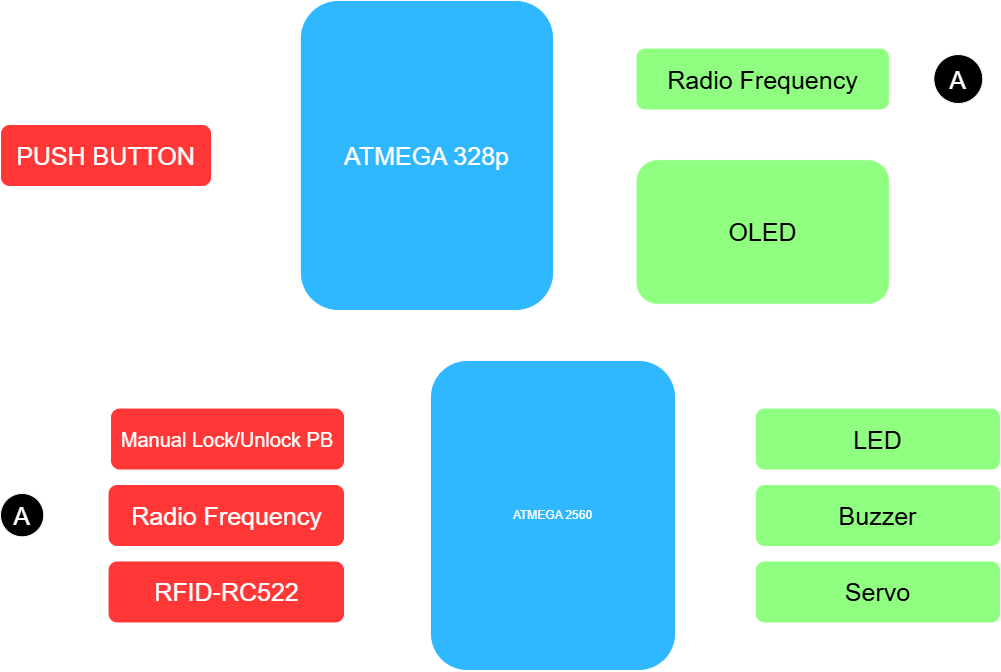

The diagram above was exported from draw.io. Its source (the exported page's mxGraphModel, read from the mxfile embedded in the PNG):
<mxGraphModel dx="1717" dy="878" grid="1" gridSize="10" guides="1" tooltips="1" connect="1" arrows="1" fold="1" page="1" pageScale="1" pageWidth="1169" pageHeight="827" math="0" shadow="0">
  <root>
    <mxCell id="0" />
    <mxCell id="1" parent="0" />
    <mxCell id="qbEuTmYjdv7ngwCcDUgU-34" connectable="0" parent="1" style="group;rounded=1;" value="" vertex="1">
      <mxGeometry height="310" width="1000" x="80" y="440" as="geometry" />
    </mxCell>
    <mxCell id="qbEuTmYjdv7ngwCcDUgU-30" edge="1" parent="qbEuTmYjdv7ngwCcDUgU-34" source="qbEuTmYjdv7ngwCcDUgU-20" style="edgeStyle=orthogonalEdgeStyle;rounded=1;orthogonalLoop=1;jettySize=auto;html=1;exitX=1;exitY=0.5;exitDx=0;exitDy=0;entryX=0;entryY=0.5;entryDx=0;entryDy=0;fontFamily=Helvetica;fontSize=12;fontColor=default;" target="qbEuTmYjdv7ngwCcDUgU-15">
      <mxGeometry relative="1" as="geometry" />
    </mxCell>
    <mxCell id="qbEuTmYjdv7ngwCcDUgU-20" parent="qbEuTmYjdv7ngwCcDUgU-34" style="rounded=1;whiteSpace=wrap;html=1;fillColor=light-dark(#000000,#FF3737);fillStyle=solid;fontColor=light-dark(#000000,#FFFFFF);" value="&lt;font style=&quot;font-size: 25px;&quot;&gt;Radio Frequency&lt;/font&gt;" vertex="1">
      <mxGeometry height="62" width="236.56206410847264" x="107.52821095839666" y="124" as="geometry" />
    </mxCell>
    <mxCell id="qbEuTmYjdv7ngwCcDUgU-31" edge="1" parent="qbEuTmYjdv7ngwCcDUgU-34" source="qbEuTmYjdv7ngwCcDUgU-21" style="edgeStyle=orthogonalEdgeStyle;rounded=1;orthogonalLoop=1;jettySize=auto;html=1;exitX=1;exitY=0.5;exitDx=0;exitDy=0;entryX=0;entryY=0.75;entryDx=0;entryDy=0;fontFamily=Helvetica;fontSize=12;fontColor=default;" target="qbEuTmYjdv7ngwCcDUgU-15">
      <mxGeometry relative="1" as="geometry" />
    </mxCell>
    <mxCell id="qbEuTmYjdv7ngwCcDUgU-21" parent="qbEuTmYjdv7ngwCcDUgU-34" style="rounded=1;whiteSpace=wrap;html=1;fillColor=light-dark(#000000,#FF3737);fillStyle=solid;fontColor=light-dark(#000000,#FFFFFF);" value="&lt;font style=&quot;font-size: 25px;&quot;&gt;RFID-RC522&lt;/font&gt;" vertex="1">
      <mxGeometry height="62" width="236.56206410847264" x="107.52821095839666" y="200.47210526315789" as="geometry" />
    </mxCell>
    <mxCell id="qbEuTmYjdv7ngwCcDUgU-22" parent="qbEuTmYjdv7ngwCcDUgU-34" style="rounded=1;whiteSpace=wrap;html=1;fillColor=light-dark(#000000,#90FF81);fillStyle=solid;fontColor=light-dark(#000000,#000000);" value="&lt;font style=&quot;font-size: 25px;&quot;&gt;Buzzer&lt;/font&gt;" vertex="1">
      <mxGeometry height="62" width="245.1949703564389" x="754.8050296435613" y="124" as="geometry" />
    </mxCell>
    <mxCell id="qbEuTmYjdv7ngwCcDUgU-23" parent="qbEuTmYjdv7ngwCcDUgU-34" style="rounded=1;whiteSpace=wrap;html=1;fillColor=light-dark(#000000,#90FF81);fillStyle=solid;fontColor=light-dark(#000000,#000000);" value="&lt;font style=&quot;font-size: 25px;&quot;&gt;Servo&lt;/font&gt;" vertex="1">
      <mxGeometry height="62" width="245.1949703564389" x="754.8050296435613" y="200.47210526315789" as="geometry" />
    </mxCell>
    <mxCell id="qbEuTmYjdv7ngwCcDUgU-27" parent="qbEuTmYjdv7ngwCcDUgU-34" style="ellipse;whiteSpace=wrap;html=1;aspect=fixed;rounded=1;strokeColor=default;align=center;verticalAlign=middle;fontFamily=Helvetica;fontSize=12;fontColor=default;fillColor=light-dark(default, #ffffff);" value="&lt;font style=&quot;font-size: 25px;&quot;&gt;A&lt;/font&gt;" vertex="1">
      <mxGeometry height="43.3" width="43.3" y="133" as="geometry" />
    </mxCell>
    <mxCell id="qbEuTmYjdv7ngwCcDUgU-29" edge="1" parent="qbEuTmYjdv7ngwCcDUgU-34" source="qbEuTmYjdv7ngwCcDUgU-27" style="edgeStyle=orthogonalEdgeStyle;rounded=1;orthogonalLoop=1;jettySize=auto;html=1;exitX=1;exitY=0.5;exitDx=0;exitDy=0;entryX=0;entryY=0.5;entryDx=0;entryDy=0;fontFamily=Helvetica;fontSize=12;fontColor=default;" target="qbEuTmYjdv7ngwCcDUgU-20">
      <mxGeometry relative="1" as="geometry" />
    </mxCell>
    <mxCell id="qbEuTmYjdv7ngwCcDUgU-13" edge="1" parent="qbEuTmYjdv7ngwCcDUgU-34" source="qbEuTmYjdv7ngwCcDUgU-15" style="edgeStyle=orthogonalEdgeStyle;rounded=1;orthogonalLoop=1;jettySize=auto;html=1;exitX=1;exitY=0.25;exitDx=0;exitDy=0;entryX=0;entryY=0.5;entryDx=0;entryDy=0;fontFamily=Helvetica;fontSize=12;fontColor=default;" target="qbEuTmYjdv7ngwCcDUgU-18">
      <mxGeometry relative="1" as="geometry" />
    </mxCell>
    <mxCell id="qbEuTmYjdv7ngwCcDUgU-14" edge="1" parent="qbEuTmYjdv7ngwCcDUgU-34" source="qbEuTmYjdv7ngwCcDUgU-15" style="edgeStyle=orthogonalEdgeStyle;rounded=1;orthogonalLoop=1;jettySize=auto;html=1;exitX=1;exitY=0.75;exitDx=0;exitDy=0;entryX=0;entryY=0.5;entryDx=0;entryDy=0;fontFamily=Helvetica;fontSize=12;fontColor=default;" target="qbEuTmYjdv7ngwCcDUgU-23">
      <mxGeometry relative="1" as="geometry">
        <mxPoint x="754.7958859144584" y="231.46666666666644" as="targetPoint" />
      </mxGeometry>
    </mxCell>
    <mxCell id="qbEuTmYjdv7ngwCcDUgU-33" edge="1" parent="qbEuTmYjdv7ngwCcDUgU-34" source="qbEuTmYjdv7ngwCcDUgU-15" style="edgeStyle=orthogonalEdgeStyle;rounded=1;orthogonalLoop=1;jettySize=auto;html=1;exitX=1;exitY=0.5;exitDx=0;exitDy=0;entryX=0;entryY=0.5;entryDx=0;entryDy=0;fontFamily=Helvetica;fontSize=12;fontColor=default;" target="qbEuTmYjdv7ngwCcDUgU-22">
      <mxGeometry relative="1" as="geometry" />
    </mxCell>
    <mxCell id="qbEuTmYjdv7ngwCcDUgU-15" parent="qbEuTmYjdv7ngwCcDUgU-34" style="rounded=1;whiteSpace=wrap;html=1;fillStyle=solid;fillColor=light-dark(#FFFFFF,#2FB7FF);" value="ATMEGA 2560" vertex="1">
      <mxGeometry height="310" width="245.1949703564389" x="429.91255019217664" as="geometry" />
    </mxCell>
    <mxCell id="qbEuTmYjdv7ngwCcDUgU-32" edge="1" parent="qbEuTmYjdv7ngwCcDUgU-34" source="qbEuTmYjdv7ngwCcDUgU-17" style="edgeStyle=orthogonalEdgeStyle;rounded=1;orthogonalLoop=1;jettySize=auto;html=1;exitX=1;exitY=0.5;exitDx=0;exitDy=0;entryX=0;entryY=0.25;entryDx=0;entryDy=0;fontFamily=Helvetica;fontSize=12;fontColor=default;" target="qbEuTmYjdv7ngwCcDUgU-15">
      <mxGeometry relative="1" as="geometry" />
    </mxCell>
    <mxCell id="qbEuTmYjdv7ngwCcDUgU-17" parent="qbEuTmYjdv7ngwCcDUgU-34" style="rounded=1;whiteSpace=wrap;html=1;fillColor=light-dark(#000000,#FF3737);fillStyle=solid;fontColor=light-dark(#000000,#FFFFFF);" value="&lt;font style=&quot;font-size: 20px;&quot;&gt;Manual Lock/Unlock PB&lt;/font&gt;" vertex="1">
      <mxGeometry height="62" width="234.09" x="110" y="47.53" as="geometry" />
    </mxCell>
    <mxCell id="qbEuTmYjdv7ngwCcDUgU-18" parent="qbEuTmYjdv7ngwCcDUgU-34" style="rounded=1;whiteSpace=wrap;html=1;fillColor=light-dark(#000000,#90FF81);fillStyle=solid;fontColor=light-dark(#000000,#000000);" value="&lt;font style=&quot;font-size: 25px;&quot;&gt;LED&lt;/font&gt;" vertex="1">
      <mxGeometry height="62" width="245.1949703564389" x="754.7958859144584" y="47.53333333333332" as="geometry" />
    </mxCell>
    <mxCell id="qbEuTmYjdv7ngwCcDUgU-35" connectable="0" parent="1" style="group;rounded=1;" value="" vertex="1">
      <mxGeometry height="310" width="1000" x="80" y="80" as="geometry" />
    </mxCell>
    <mxCell id="qbEuTmYjdv7ngwCcDUgU-11" connectable="0" parent="qbEuTmYjdv7ngwCcDUgU-35" style="group;rounded=1;" value="" vertex="1">
      <mxGeometry height="310" width="888.8888888888889" as="geometry" />
    </mxCell>
    <mxCell id="qbEuTmYjdv7ngwCcDUgU-9" edge="1" parent="qbEuTmYjdv7ngwCcDUgU-11" source="qbEuTmYjdv7ngwCcDUgU-1" style="edgeStyle=orthogonalEdgeStyle;rounded=1;orthogonalLoop=1;jettySize=auto;html=1;exitX=1;exitY=0.25;exitDx=0;exitDy=0;entryX=0;entryY=0.5;entryDx=0;entryDy=0;fontFamily=Helvetica;fontSize=12;fontColor=default;" target="qbEuTmYjdv7ngwCcDUgU-6">
      <mxGeometry relative="1" as="geometry" />
    </mxCell>
    <mxCell id="qbEuTmYjdv7ngwCcDUgU-10" edge="1" parent="qbEuTmYjdv7ngwCcDUgU-11" source="qbEuTmYjdv7ngwCcDUgU-1" style="edgeStyle=orthogonalEdgeStyle;rounded=1;orthogonalLoop=1;jettySize=auto;html=1;exitX=1;exitY=0.75;exitDx=0;exitDy=0;entryX=0;entryY=0.5;entryDx=0;entryDy=0;fontFamily=Helvetica;fontSize=12;fontColor=default;" target="qbEuTmYjdv7ngwCcDUgU-7">
      <mxGeometry relative="1" as="geometry" />
    </mxCell>
    <mxCell id="qbEuTmYjdv7ngwCcDUgU-1" parent="qbEuTmYjdv7ngwCcDUgU-11" style="rounded=1;whiteSpace=wrap;html=1;fillStyle=solid;fillColor=light-dark(#FFFFFF,#2FB7FF);" value="&lt;font style=&quot;font-size: 25px;&quot;&gt;ATMEGA 328p&lt;/font&gt;" vertex="1">
      <mxGeometry height="310" width="253.36500395882817" x="299.81525468461325" as="geometry" />
    </mxCell>
    <mxCell id="qbEuTmYjdv7ngwCcDUgU-5" edge="1" parent="qbEuTmYjdv7ngwCcDUgU-11" source="qbEuTmYjdv7ngwCcDUgU-2" style="edgeStyle=orthogonalEdgeStyle;rounded=1;orthogonalLoop=1;jettySize=auto;html=1;exitX=1;exitY=0.5;exitDx=0;exitDy=0;entryX=0;entryY=0.5;entryDx=0;entryDy=0;fontFamily=Helvetica;fontSize=12;fontColor=default;" target="qbEuTmYjdv7ngwCcDUgU-1">
      <mxGeometry relative="1" as="geometry" />
    </mxCell>
    <mxCell id="qbEuTmYjdv7ngwCcDUgU-2" parent="qbEuTmYjdv7ngwCcDUgU-11" style="rounded=1;whiteSpace=wrap;html=1;fillColor=light-dark(#000000,#FF3737);fillStyle=solid;fontColor=light-dark(#000000,#FFFFFF);" value="&lt;font style=&quot;font-size: 25px;&quot;&gt;PUSH BUTTON&lt;/font&gt;" vertex="1">
      <mxGeometry height="62" width="211.13750329902348" y="124" as="geometry" />
    </mxCell>
    <mxCell id="qbEuTmYjdv7ngwCcDUgU-6" parent="qbEuTmYjdv7ngwCcDUgU-11" style="rounded=1;whiteSpace=wrap;html=1;fillColor=light-dark(#000000,#90FF81);fillStyle=solid;fontColor=light-dark(#000000,#000000);" value="&lt;font style=&quot;font-size: 25px;&quot;&gt;Radio Frequency&lt;/font&gt;" vertex="1">
      <mxGeometry height="62" width="253.36500395882817" x="635.5238849300607" y="47.53333333333333" as="geometry" />
    </mxCell>
    <mxCell id="qbEuTmYjdv7ngwCcDUgU-7" parent="qbEuTmYjdv7ngwCcDUgU-11" style="rounded=1;whiteSpace=wrap;html=1;fillColor=light-dark(#000000,#90FF81);fillStyle=solid;fontColor=light-dark(#000000,#000000);" value="&lt;font style=&quot;font-size: 25px;&quot;&gt;OLED&lt;/font&gt;" vertex="1">
      <mxGeometry height="144.66666666666666" width="253.36500395882817" x="635.5238849300607" y="159.13333333333333" as="geometry" />
    </mxCell>
    <mxCell id="qbEuTmYjdv7ngwCcDUgU-24" parent="qbEuTmYjdv7ngwCcDUgU-35" style="ellipse;whiteSpace=wrap;html=1;aspect=fixed;rounded=1;strokeColor=default;align=center;verticalAlign=middle;fontFamily=Helvetica;fontSize=12;fontColor=default;fillColor=light-dark(default, #ffffff);" value="&lt;font style=&quot;font-size: 25px;&quot;&gt;A&lt;/font&gt;" vertex="1">
      <mxGeometry height="48.94736842105263" width="48.94736842105263" x="933.3333333333334" y="54.05421052631578" as="geometry" />
    </mxCell>
    <mxCell id="qbEuTmYjdv7ngwCcDUgU-26" edge="1" parent="qbEuTmYjdv7ngwCcDUgU-35" source="qbEuTmYjdv7ngwCcDUgU-6" style="edgeStyle=orthogonalEdgeStyle;rounded=1;orthogonalLoop=1;jettySize=auto;html=1;exitX=1;exitY=0.5;exitDx=0;exitDy=0;entryX=0;entryY=0.5;entryDx=0;entryDy=0;fontFamily=Helvetica;fontSize=12;fontColor=default;" target="qbEuTmYjdv7ngwCcDUgU-24">
      <mxGeometry relative="1" as="geometry" />
    </mxCell>
  </root>
</mxGraphModel>